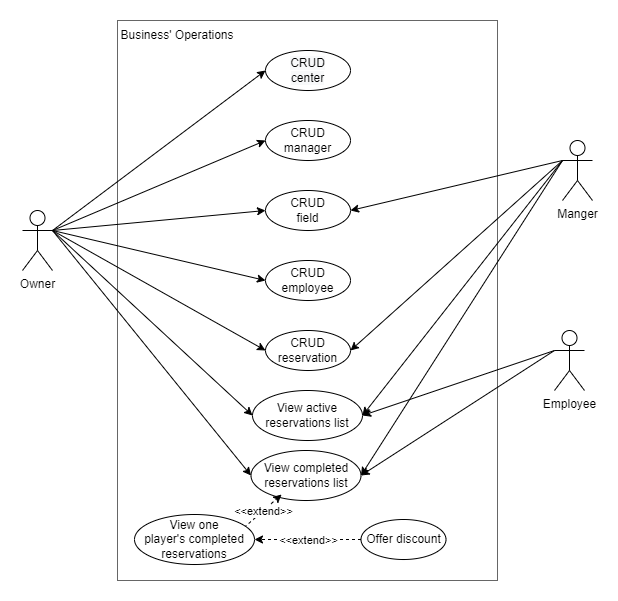

The diagram above was exported from draw.io. Its source (the exported page's mxGraphModel, read from the mxfile embedded in the PNG):
<mxGraphModel dx="1635" dy="838" grid="1" gridSize="10" guides="1" tooltips="1" connect="1" arrows="1" fold="1" page="1" pageScale="1" pageWidth="850" pageHeight="1100" math="0" shadow="0">
  <root>
    <mxCell id="0" />
    <mxCell id="1" parent="0" />
    <mxCell id="084NoS64jlKRdHSD6qc2-1" value="" style="rounded=0;whiteSpace=wrap;html=1;fillColor=none;fontColor=#333333;strokeColor=#666666;gradientColor=none;" parent="1" vertex="1">
      <mxGeometry x="235" y="110" width="380" height="560" as="geometry" />
    </mxCell>
    <mxCell id="_nnpjnGgavO-zq9kioog-1" value="Business' Operations" style="text;html=1;strokeColor=none;fillColor=none;align=center;verticalAlign=middle;whiteSpace=wrap;rounded=0;" parent="1" vertex="1">
      <mxGeometry x="235" y="110" width="120" height="30" as="geometry" />
    </mxCell>
    <mxCell id="zefGouHPeaAFK12SdNJS-5" value="Employee" style="shape=umlActor;verticalLabelPosition=bottom;verticalAlign=top;html=1;outlineConnect=0;" parent="1" vertex="1">
      <mxGeometry x="672" y="420" width="30" height="60" as="geometry" />
    </mxCell>
    <mxCell id="zefGouHPeaAFK12SdNJS-18" value="" style="endArrow=classic;html=1;rounded=0;exitX=0;exitY=0.3333333333333333;exitDx=0;exitDy=0;exitPerimeter=0;entryX=1;entryY=0.5;entryDx=0;entryDy=0;" parent="1" source="084NoS64jlKRdHSD6qc2-30" target="084NoS64jlKRdHSD6qc2-5" edge="1">
      <mxGeometry width="50" height="50" relative="1" as="geometry">
        <mxPoint x="672" y="280" as="sourcePoint" />
        <mxPoint x="450" y="325" as="targetPoint" />
      </mxGeometry>
    </mxCell>
    <mxCell id="zefGouHPeaAFK12SdNJS-21" value="" style="endArrow=classic;html=1;rounded=0;exitX=0;exitY=0.3333333333333333;exitDx=0;exitDy=0;exitPerimeter=0;entryX=1;entryY=0.5;entryDx=0;entryDy=0;" parent="1" source="084NoS64jlKRdHSD6qc2-30" target="084NoS64jlKRdHSD6qc2-25" edge="1">
      <mxGeometry width="50" height="50" relative="1" as="geometry">
        <mxPoint x="672" y="280" as="sourcePoint" />
        <mxPoint x="450" y="185" as="targetPoint" />
      </mxGeometry>
    </mxCell>
    <mxCell id="084NoS64jlKRdHSD6qc2-2" value="Owner" style="shape=umlActor;verticalLabelPosition=bottom;verticalAlign=top;html=1;outlineConnect=0;" parent="1" vertex="1">
      <mxGeometry x="140" y="300" width="30" height="60" as="geometry" />
    </mxCell>
    <mxCell id="084NoS64jlKRdHSD6qc2-5" value="CRUD reservation" style="ellipse;whiteSpace=wrap;html=1;" parent="1" vertex="1">
      <mxGeometry x="383" y="420" width="85" height="40" as="geometry" />
    </mxCell>
    <mxCell id="084NoS64jlKRdHSD6qc2-11" value="" style="endArrow=classic;html=1;rounded=0;exitX=1;exitY=0.3333333333333333;exitDx=0;exitDy=0;exitPerimeter=0;entryX=0;entryY=0.5;entryDx=0;entryDy=0;" parent="1" source="084NoS64jlKRdHSD6qc2-2" target="084NoS64jlKRdHSD6qc2-5" edge="1">
      <mxGeometry width="50" height="50" relative="1" as="geometry">
        <mxPoint x="217.5" y="263" as="sourcePoint" />
        <mxPoint x="383" y="133" as="targetPoint" />
      </mxGeometry>
    </mxCell>
    <mxCell id="084NoS64jlKRdHSD6qc2-19" value="" style="endArrow=classic;html=1;rounded=0;entryX=0;entryY=0.5;entryDx=0;entryDy=0;exitX=1;exitY=0.3333333333333333;exitDx=0;exitDy=0;exitPerimeter=0;" parent="1" source="084NoS64jlKRdHSD6qc2-2" target="084NoS64jlKRdHSD6qc2-21" edge="1">
      <mxGeometry width="50" height="50" relative="1" as="geometry">
        <mxPoint x="180" y="370" as="sourcePoint" />
        <mxPoint x="337.5" y="375" as="targetPoint" />
      </mxGeometry>
    </mxCell>
    <mxCell id="084NoS64jlKRdHSD6qc2-21" value="&lt;span style=&quot;color: rgb(0 , 0 , 0) ; font-family: &amp;#34;helvetica&amp;#34; ; font-size: 12px ; font-style: normal ; font-weight: 400 ; letter-spacing: normal ; text-align: center ; text-indent: 0px ; text-transform: none ; word-spacing: 0px ; background-color: rgb(248 , 249 , 250) ; display: inline ; float: none&quot;&gt;CRUD&lt;br&gt;center&lt;/span&gt;" style="ellipse;whiteSpace=wrap;html=1;" parent="1" vertex="1">
      <mxGeometry x="383" y="140" width="85" height="40" as="geometry" />
    </mxCell>
    <mxCell id="084NoS64jlKRdHSD6qc2-22" value="" style="endArrow=classic;html=1;rounded=0;entryX=0;entryY=0.5;entryDx=0;entryDy=0;exitX=1;exitY=0.3333333333333333;exitDx=0;exitDy=0;exitPerimeter=0;" parent="1" source="084NoS64jlKRdHSD6qc2-2" target="084NoS64jlKRdHSD6qc2-23" edge="1">
      <mxGeometry width="50" height="50" relative="1" as="geometry">
        <mxPoint x="175" y="385" as="sourcePoint" />
        <mxPoint x="337.5" y="420" as="targetPoint" />
      </mxGeometry>
    </mxCell>
    <mxCell id="084NoS64jlKRdHSD6qc2-23" value="CRUD manager" style="ellipse;whiteSpace=wrap;html=1;" parent="1" vertex="1">
      <mxGeometry x="383" y="210" width="85" height="40" as="geometry" />
    </mxCell>
    <mxCell id="084NoS64jlKRdHSD6qc2-24" value="" style="endArrow=classic;html=1;rounded=0;entryX=0;entryY=0.5;entryDx=0;entryDy=0;exitX=1;exitY=0.3333333333333333;exitDx=0;exitDy=0;exitPerimeter=0;" parent="1" source="084NoS64jlKRdHSD6qc2-2" target="084NoS64jlKRdHSD6qc2-25" edge="1">
      <mxGeometry width="50" height="50" relative="1" as="geometry">
        <mxPoint x="165" y="390" as="sourcePoint" />
        <mxPoint x="327.5" y="425" as="targetPoint" />
      </mxGeometry>
    </mxCell>
    <mxCell id="084NoS64jlKRdHSD6qc2-25" value="CRUD&lt;br&gt;field" style="ellipse;whiteSpace=wrap;html=1;" parent="1" vertex="1">
      <mxGeometry x="383" y="280" width="85" height="40" as="geometry" />
    </mxCell>
    <mxCell id="084NoS64jlKRdHSD6qc2-26" value="" style="endArrow=classic;html=1;rounded=0;entryX=0;entryY=0.5;entryDx=0;entryDy=0;exitX=1;exitY=0.3333333333333333;exitDx=0;exitDy=0;exitPerimeter=0;" parent="1" source="084NoS64jlKRdHSD6qc2-2" target="084NoS64jlKRdHSD6qc2-27" edge="1">
      <mxGeometry width="50" height="50" relative="1" as="geometry">
        <mxPoint x="165" y="390" as="sourcePoint" />
        <mxPoint x="327.5" y="470" as="targetPoint" />
      </mxGeometry>
    </mxCell>
    <mxCell id="084NoS64jlKRdHSD6qc2-27" value="CRUD employee" style="ellipse;whiteSpace=wrap;html=1;" parent="1" vertex="1">
      <mxGeometry x="383" y="350" width="85" height="40" as="geometry" />
    </mxCell>
    <mxCell id="084NoS64jlKRdHSD6qc2-30" value="Manger" style="shape=umlActor;verticalLabelPosition=bottom;verticalAlign=top;html=1;outlineConnect=0;" parent="1" vertex="1">
      <mxGeometry x="680" y="230" width="30" height="60" as="geometry" />
    </mxCell>
    <mxCell id="QvGilQjZln3XnVckKGCw-31" value="" style="endArrow=classic;html=1;rounded=0;entryX=1;entryY=0.5;entryDx=0;entryDy=0;exitX=0;exitY=0.3333333333333333;exitDx=0;exitDy=0;exitPerimeter=0;" parent="1" source="084NoS64jlKRdHSD6qc2-30" target="QvGilQjZln3XnVckKGCw-32" edge="1">
      <mxGeometry width="50" height="50" relative="1" as="geometry">
        <mxPoint x="50" y="210" as="sourcePoint" />
        <mxPoint x="-142" y="560" as="targetPoint" />
      </mxGeometry>
    </mxCell>
    <mxCell id="QvGilQjZln3XnVckKGCw-32" value="View active reservations list" style="ellipse;whiteSpace=wrap;html=1;" parent="1" vertex="1">
      <mxGeometry x="370" y="480" width="110" height="50" as="geometry" />
    </mxCell>
    <mxCell id="QvGilQjZln3XnVckKGCw-33" value="" style="endArrow=classic;html=1;rounded=0;exitX=1;exitY=0.3333333333333333;exitDx=0;exitDy=0;exitPerimeter=0;entryX=0;entryY=0.5;entryDx=0;entryDy=0;" parent="1" source="084NoS64jlKRdHSD6qc2-2" target="QvGilQjZln3XnVckKGCw-32" edge="1">
      <mxGeometry width="50" height="50" relative="1" as="geometry">
        <mxPoint x="160" y="447" as="sourcePoint" />
        <mxPoint x="468" y="484" as="targetPoint" />
      </mxGeometry>
    </mxCell>
    <mxCell id="QvGilQjZln3XnVckKGCw-34" value="" style="endArrow=classic;html=1;rounded=0;exitX=0;exitY=0.3333333333333333;exitDx=0;exitDy=0;exitPerimeter=0;entryX=1;entryY=0.5;entryDx=0;entryDy=0;" parent="1" source="zefGouHPeaAFK12SdNJS-5" target="QvGilQjZln3XnVckKGCw-32" edge="1">
      <mxGeometry width="50" height="50" relative="1" as="geometry">
        <mxPoint x="690" y="447" as="sourcePoint" />
        <mxPoint x="470" y="484" as="targetPoint" />
      </mxGeometry>
    </mxCell>
    <mxCell id="QvGilQjZln3XnVckKGCw-35" value="" style="endArrow=classic;html=1;rounded=0;entryX=1;entryY=0.5;entryDx=0;entryDy=0;exitX=0;exitY=0.3333333333333333;exitDx=0;exitDy=0;exitPerimeter=0;" parent="1" source="084NoS64jlKRdHSD6qc2-30" target="QvGilQjZln3XnVckKGCw-36" edge="1">
      <mxGeometry width="50" height="50" relative="1" as="geometry">
        <mxPoint x="78.5" y="310" as="sourcePoint" />
        <mxPoint x="-143.5" y="617" as="targetPoint" />
      </mxGeometry>
    </mxCell>
    <mxCell id="QvGilQjZln3XnVckKGCw-36" value="View completed reservations list" style="ellipse;whiteSpace=wrap;html=1;" parent="1" vertex="1">
      <mxGeometry x="368.5" y="540" width="110" height="50" as="geometry" />
    </mxCell>
    <mxCell id="QvGilQjZln3XnVckKGCw-37" value="" style="endArrow=classic;html=1;rounded=0;exitX=1;exitY=0.3333333333333333;exitDx=0;exitDy=0;exitPerimeter=0;entryX=0;entryY=0.5;entryDx=0;entryDy=0;" parent="1" source="084NoS64jlKRdHSD6qc2-2" target="QvGilQjZln3XnVckKGCw-36" edge="1">
      <mxGeometry width="50" height="50" relative="1" as="geometry">
        <mxPoint x="160" y="447" as="sourcePoint" />
        <mxPoint x="466.5" y="541" as="targetPoint" />
      </mxGeometry>
    </mxCell>
    <mxCell id="QvGilQjZln3XnVckKGCw-38" value="" style="endArrow=classic;html=1;rounded=0;exitX=0;exitY=0.3333333333333333;exitDx=0;exitDy=0;exitPerimeter=0;entryX=1;entryY=0.5;entryDx=0;entryDy=0;" parent="1" source="zefGouHPeaAFK12SdNJS-5" target="QvGilQjZln3XnVckKGCw-36" edge="1">
      <mxGeometry width="50" height="50" relative="1" as="geometry">
        <mxPoint x="690" y="447" as="sourcePoint" />
        <mxPoint x="468.5" y="541" as="targetPoint" />
      </mxGeometry>
    </mxCell>
    <mxCell id="QvGilQjZln3XnVckKGCw-39" value="" style="endArrow=classic;html=1;rounded=0;dashed=1;entryX=0.278;entryY=0.88;entryDx=0;entryDy=0;exitX=0.914;exitY=0.26;exitDx=0;exitDy=0;exitPerimeter=0;entryPerimeter=0;" parent="1" source="QvGilQjZln3XnVckKGCw-41" target="QvGilQjZln3XnVckKGCw-36" edge="1">
      <mxGeometry relative="1" as="geometry">
        <mxPoint x="560" y="674" as="sourcePoint" />
        <mxPoint x="451.01" y="412" as="targetPoint" />
      </mxGeometry>
    </mxCell>
    <mxCell id="QvGilQjZln3XnVckKGCw-40" value="&amp;lt;&amp;lt;extend&amp;gt;&amp;gt;" style="edgeLabel;resizable=0;html=1;align=center;verticalAlign=middle;" parent="QvGilQjZln3XnVckKGCw-39" connectable="0" vertex="1">
      <mxGeometry relative="1" as="geometry" />
    </mxCell>
    <mxCell id="QvGilQjZln3XnVckKGCw-41" value="View one&lt;br&gt;player's completed reservations" style="ellipse;whiteSpace=wrap;html=1;" parent="1" vertex="1">
      <mxGeometry x="252" y="604" width="120" height="50" as="geometry" />
    </mxCell>
    <mxCell id="QvGilQjZln3XnVckKGCw-42" value="" style="endArrow=classic;html=1;rounded=0;dashed=1;entryX=1;entryY=0.5;entryDx=0;entryDy=0;exitX=0;exitY=0.5;exitDx=0;exitDy=0;" parent="1" source="QvGilQjZln3XnVckKGCw-44" target="QvGilQjZln3XnVckKGCw-41" edge="1">
      <mxGeometry relative="1" as="geometry">
        <mxPoint x="776" y="674" as="sourcePoint" />
        <mxPoint x="390" y="623" as="targetPoint" />
      </mxGeometry>
    </mxCell>
    <mxCell id="QvGilQjZln3XnVckKGCw-43" value="&amp;lt;&amp;lt;extend&amp;gt;&amp;gt;" style="edgeLabel;resizable=0;html=1;align=center;verticalAlign=middle;" parent="QvGilQjZln3XnVckKGCw-42" connectable="0" vertex="1">
      <mxGeometry relative="1" as="geometry" />
    </mxCell>
    <mxCell id="QvGilQjZln3XnVckKGCw-44" value="Offer discount" style="ellipse;whiteSpace=wrap;html=1;" parent="1" vertex="1">
      <mxGeometry x="478.5" y="609" width="85" height="40" as="geometry" />
    </mxCell>
  </root>
</mxGraphModel>